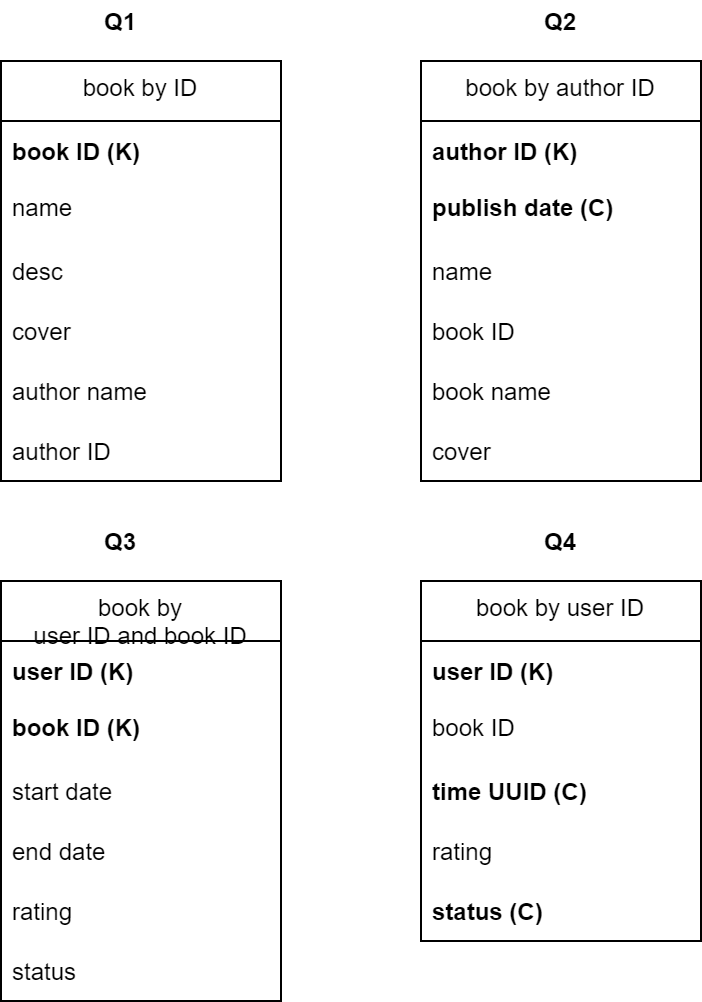

The diagram above was exported from draw.io. Its source (the exported page's mxGraphModel, read from the mxfile embedded in the PNG):
<mxGraphModel dx="1422" dy="794" grid="1" gridSize="10" guides="1" tooltips="1" connect="1" arrows="1" fold="1" page="1" pageScale="1" pageWidth="850" pageHeight="1100" math="0" shadow="0">
  <root>
    <mxCell id="0" />
    <mxCell id="1" parent="0" />
    <mxCell id="Oh6b5_lSHRgo19IVI7Hv-1" value="book by ID" style="swimlane;fontStyle=0;childLayout=stackLayout;horizontal=1;startSize=30;horizontalStack=0;resizeParent=1;resizeParentMax=0;resizeLast=0;collapsible=1;marginBottom=0;direction=east;align=center;verticalAlign=top;" vertex="1" parent="1">
      <mxGeometry x="180" y="250" width="140" height="210" as="geometry" />
    </mxCell>
    <mxCell id="Oh6b5_lSHRgo19IVI7Hv-2" value="book ID (K)" style="text;strokeColor=none;fillColor=none;align=left;verticalAlign=middle;spacingLeft=4;spacingRight=4;overflow=hidden;points=[[0,0.5],[1,0.5]];portConstraint=eastwest;rotatable=0;fontStyle=1;fontSize=12;" vertex="1" parent="Oh6b5_lSHRgo19IVI7Hv-1">
      <mxGeometry y="30" width="140" height="30" as="geometry" />
    </mxCell>
    <mxCell id="Oh6b5_lSHRgo19IVI7Hv-3" value="name" style="text;strokeColor=none;fillColor=none;align=left;verticalAlign=top;spacingLeft=4;spacingRight=4;overflow=hidden;points=[[0,0.5],[1,0.5]];portConstraint=eastwest;rotatable=0;" vertex="1" parent="Oh6b5_lSHRgo19IVI7Hv-1">
      <mxGeometry y="60" width="140" height="30" as="geometry" />
    </mxCell>
    <mxCell id="Oh6b5_lSHRgo19IVI7Hv-4" value="desc" style="text;strokeColor=none;fillColor=none;align=left;verticalAlign=middle;spacingLeft=4;spacingRight=4;overflow=hidden;points=[[0,0.5],[1,0.5]];portConstraint=eastwest;rotatable=0;" vertex="1" parent="Oh6b5_lSHRgo19IVI7Hv-1">
      <mxGeometry y="90" width="140" height="30" as="geometry" />
    </mxCell>
    <mxCell id="Oh6b5_lSHRgo19IVI7Hv-7" value="cover" style="text;strokeColor=none;fillColor=none;align=left;verticalAlign=middle;spacingLeft=4;spacingRight=4;overflow=hidden;points=[[0,0.5],[1,0.5]];portConstraint=eastwest;rotatable=0;" vertex="1" parent="Oh6b5_lSHRgo19IVI7Hv-1">
      <mxGeometry y="120" width="140" height="30" as="geometry" />
    </mxCell>
    <mxCell id="Oh6b5_lSHRgo19IVI7Hv-9" value="author name" style="text;strokeColor=none;fillColor=none;align=left;verticalAlign=middle;spacingLeft=4;spacingRight=4;overflow=hidden;points=[[0,0.5],[1,0.5]];portConstraint=eastwest;rotatable=0;" vertex="1" parent="Oh6b5_lSHRgo19IVI7Hv-1">
      <mxGeometry y="150" width="140" height="30" as="geometry" />
    </mxCell>
    <mxCell id="Oh6b5_lSHRgo19IVI7Hv-8" value="author ID" style="text;strokeColor=none;fillColor=none;align=left;verticalAlign=middle;spacingLeft=4;spacingRight=4;overflow=hidden;points=[[0,0.5],[1,0.5]];portConstraint=eastwest;rotatable=0;" vertex="1" parent="Oh6b5_lSHRgo19IVI7Hv-1">
      <mxGeometry y="180" width="140" height="30" as="geometry" />
    </mxCell>
    <mxCell id="Oh6b5_lSHRgo19IVI7Hv-10" value="book by author ID" style="swimlane;fontStyle=0;childLayout=stackLayout;horizontal=1;startSize=30;horizontalStack=0;resizeParent=1;resizeParentMax=0;resizeLast=0;collapsible=1;marginBottom=0;direction=east;align=center;verticalAlign=top;" vertex="1" parent="1">
      <mxGeometry x="390" y="250" width="140" height="210" as="geometry" />
    </mxCell>
    <mxCell id="Oh6b5_lSHRgo19IVI7Hv-11" value="author ID (K)" style="text;strokeColor=none;fillColor=none;align=left;verticalAlign=middle;spacingLeft=4;spacingRight=4;overflow=hidden;points=[[0,0.5],[1,0.5]];portConstraint=eastwest;rotatable=0;fontStyle=1;fontSize=12;" vertex="1" parent="Oh6b5_lSHRgo19IVI7Hv-10">
      <mxGeometry y="30" width="140" height="30" as="geometry" />
    </mxCell>
    <mxCell id="Oh6b5_lSHRgo19IVI7Hv-12" value="publish date (C) " style="text;strokeColor=none;fillColor=none;align=left;verticalAlign=top;spacingLeft=4;spacingRight=4;overflow=hidden;points=[[0,0.5],[1,0.5]];portConstraint=eastwest;rotatable=0;fontStyle=1" vertex="1" parent="Oh6b5_lSHRgo19IVI7Hv-10">
      <mxGeometry y="60" width="140" height="30" as="geometry" />
    </mxCell>
    <mxCell id="Oh6b5_lSHRgo19IVI7Hv-13" value="name" style="text;strokeColor=none;fillColor=none;align=left;verticalAlign=middle;spacingLeft=4;spacingRight=4;overflow=hidden;points=[[0,0.5],[1,0.5]];portConstraint=eastwest;rotatable=0;" vertex="1" parent="Oh6b5_lSHRgo19IVI7Hv-10">
      <mxGeometry y="90" width="140" height="30" as="geometry" />
    </mxCell>
    <mxCell id="Oh6b5_lSHRgo19IVI7Hv-14" value="book ID" style="text;strokeColor=none;fillColor=none;align=left;verticalAlign=middle;spacingLeft=4;spacingRight=4;overflow=hidden;points=[[0,0.5],[1,0.5]];portConstraint=eastwest;rotatable=0;" vertex="1" parent="Oh6b5_lSHRgo19IVI7Hv-10">
      <mxGeometry y="120" width="140" height="30" as="geometry" />
    </mxCell>
    <mxCell id="Oh6b5_lSHRgo19IVI7Hv-15" value="book name" style="text;strokeColor=none;fillColor=none;align=left;verticalAlign=middle;spacingLeft=4;spacingRight=4;overflow=hidden;points=[[0,0.5],[1,0.5]];portConstraint=eastwest;rotatable=0;" vertex="1" parent="Oh6b5_lSHRgo19IVI7Hv-10">
      <mxGeometry y="150" width="140" height="30" as="geometry" />
    </mxCell>
    <mxCell id="Oh6b5_lSHRgo19IVI7Hv-16" value="cover" style="text;strokeColor=none;fillColor=none;align=left;verticalAlign=middle;spacingLeft=4;spacingRight=4;overflow=hidden;points=[[0,0.5],[1,0.5]];portConstraint=eastwest;rotatable=0;" vertex="1" parent="Oh6b5_lSHRgo19IVI7Hv-10">
      <mxGeometry y="180" width="140" height="30" as="geometry" />
    </mxCell>
    <mxCell id="Oh6b5_lSHRgo19IVI7Hv-18" value="book by &#10;user ID and book ID" style="swimlane;fontStyle=0;childLayout=stackLayout;horizontal=1;startSize=30;horizontalStack=0;resizeParent=1;resizeParentMax=0;resizeLast=0;collapsible=1;marginBottom=0;direction=east;align=center;verticalAlign=top;" vertex="1" parent="1">
      <mxGeometry x="180" y="510" width="140" height="210" as="geometry" />
    </mxCell>
    <mxCell id="Oh6b5_lSHRgo19IVI7Hv-19" value="user ID (K)" style="text;strokeColor=none;fillColor=none;align=left;verticalAlign=middle;spacingLeft=4;spacingRight=4;overflow=hidden;points=[[0,0.5],[1,0.5]];portConstraint=eastwest;rotatable=0;fontStyle=1;fontSize=12;" vertex="1" parent="Oh6b5_lSHRgo19IVI7Hv-18">
      <mxGeometry y="30" width="140" height="30" as="geometry" />
    </mxCell>
    <mxCell id="Oh6b5_lSHRgo19IVI7Hv-20" value="book ID (K)" style="text;strokeColor=none;fillColor=none;align=left;verticalAlign=top;spacingLeft=4;spacingRight=4;overflow=hidden;points=[[0,0.5],[1,0.5]];portConstraint=eastwest;rotatable=0;fontStyle=1" vertex="1" parent="Oh6b5_lSHRgo19IVI7Hv-18">
      <mxGeometry y="60" width="140" height="30" as="geometry" />
    </mxCell>
    <mxCell id="Oh6b5_lSHRgo19IVI7Hv-21" value="start date" style="text;strokeColor=none;fillColor=none;align=left;verticalAlign=middle;spacingLeft=4;spacingRight=4;overflow=hidden;points=[[0,0.5],[1,0.5]];portConstraint=eastwest;rotatable=0;" vertex="1" parent="Oh6b5_lSHRgo19IVI7Hv-18">
      <mxGeometry y="90" width="140" height="30" as="geometry" />
    </mxCell>
    <mxCell id="Oh6b5_lSHRgo19IVI7Hv-22" value="end date" style="text;strokeColor=none;fillColor=none;align=left;verticalAlign=middle;spacingLeft=4;spacingRight=4;overflow=hidden;points=[[0,0.5],[1,0.5]];portConstraint=eastwest;rotatable=0;" vertex="1" parent="Oh6b5_lSHRgo19IVI7Hv-18">
      <mxGeometry y="120" width="140" height="30" as="geometry" />
    </mxCell>
    <mxCell id="Oh6b5_lSHRgo19IVI7Hv-23" value="rating" style="text;strokeColor=none;fillColor=none;align=left;verticalAlign=middle;spacingLeft=4;spacingRight=4;overflow=hidden;points=[[0,0.5],[1,0.5]];portConstraint=eastwest;rotatable=0;" vertex="1" parent="Oh6b5_lSHRgo19IVI7Hv-18">
      <mxGeometry y="150" width="140" height="30" as="geometry" />
    </mxCell>
    <mxCell id="Oh6b5_lSHRgo19IVI7Hv-24" value="status" style="text;strokeColor=none;fillColor=none;align=left;verticalAlign=middle;spacingLeft=4;spacingRight=4;overflow=hidden;points=[[0,0.5],[1,0.5]];portConstraint=eastwest;rotatable=0;" vertex="1" parent="Oh6b5_lSHRgo19IVI7Hv-18">
      <mxGeometry y="180" width="140" height="30" as="geometry" />
    </mxCell>
    <mxCell id="Oh6b5_lSHRgo19IVI7Hv-25" value="book by user ID" style="swimlane;fontStyle=0;childLayout=stackLayout;horizontal=1;startSize=30;horizontalStack=0;resizeParent=1;resizeParentMax=0;resizeLast=0;collapsible=1;marginBottom=0;direction=east;align=center;verticalAlign=top;" vertex="1" parent="1">
      <mxGeometry x="390" y="510" width="140" height="180" as="geometry" />
    </mxCell>
    <mxCell id="Oh6b5_lSHRgo19IVI7Hv-26" value="user ID (K)" style="text;strokeColor=none;fillColor=none;align=left;verticalAlign=middle;spacingLeft=4;spacingRight=4;overflow=hidden;points=[[0,0.5],[1,0.5]];portConstraint=eastwest;rotatable=0;fontStyle=1;fontSize=12;" vertex="1" parent="Oh6b5_lSHRgo19IVI7Hv-25">
      <mxGeometry y="30" width="140" height="30" as="geometry" />
    </mxCell>
    <mxCell id="Oh6b5_lSHRgo19IVI7Hv-27" value="book ID" style="text;strokeColor=none;fillColor=none;align=left;verticalAlign=top;spacingLeft=4;spacingRight=4;overflow=hidden;points=[[0,0.5],[1,0.5]];portConstraint=eastwest;rotatable=0;fontStyle=0" vertex="1" parent="Oh6b5_lSHRgo19IVI7Hv-25">
      <mxGeometry y="60" width="140" height="30" as="geometry" />
    </mxCell>
    <mxCell id="Oh6b5_lSHRgo19IVI7Hv-32" value="time UUID (C)" style="text;strokeColor=none;fillColor=none;align=left;verticalAlign=middle;spacingLeft=4;spacingRight=4;overflow=hidden;points=[[0,0.5],[1,0.5]];portConstraint=eastwest;rotatable=0;fontSize=12;html=0;fontStyle=1" vertex="1" parent="Oh6b5_lSHRgo19IVI7Hv-25">
      <mxGeometry y="90" width="140" height="30" as="geometry" />
    </mxCell>
    <mxCell id="Oh6b5_lSHRgo19IVI7Hv-28" value="rating" style="text;strokeColor=none;fillColor=none;align=left;verticalAlign=middle;spacingLeft=4;spacingRight=4;overflow=hidden;points=[[0,0.5],[1,0.5]];portConstraint=eastwest;rotatable=0;" vertex="1" parent="Oh6b5_lSHRgo19IVI7Hv-25">
      <mxGeometry y="120" width="140" height="30" as="geometry" />
    </mxCell>
    <mxCell id="Oh6b5_lSHRgo19IVI7Hv-29" value="status (C)" style="text;strokeColor=none;fillColor=none;align=left;verticalAlign=middle;spacingLeft=4;spacingRight=4;overflow=hidden;points=[[0,0.5],[1,0.5]];portConstraint=eastwest;rotatable=0;fontStyle=1" vertex="1" parent="Oh6b5_lSHRgo19IVI7Hv-25">
      <mxGeometry y="150" width="140" height="30" as="geometry" />
    </mxCell>
    <mxCell id="Oh6b5_lSHRgo19IVI7Hv-33" value="Q1" style="text;html=1;strokeColor=none;fillColor=none;align=center;verticalAlign=middle;whiteSpace=wrap;rounded=0;fontSize=12;fontStyle=1" vertex="1" parent="1">
      <mxGeometry x="220" y="220" width="40" height="20" as="geometry" />
    </mxCell>
    <mxCell id="Oh6b5_lSHRgo19IVI7Hv-34" value="Q2" style="text;html=1;strokeColor=none;fillColor=none;align=center;verticalAlign=middle;whiteSpace=wrap;rounded=0;fontSize=12;fontStyle=1" vertex="1" parent="1">
      <mxGeometry x="440" y="220" width="40" height="20" as="geometry" />
    </mxCell>
    <mxCell id="Oh6b5_lSHRgo19IVI7Hv-36" value="Q3" style="text;html=1;strokeColor=none;fillColor=none;align=center;verticalAlign=middle;whiteSpace=wrap;rounded=0;fontSize=12;fontStyle=1" vertex="1" parent="1">
      <mxGeometry x="220" y="480" width="40" height="20" as="geometry" />
    </mxCell>
    <mxCell id="Oh6b5_lSHRgo19IVI7Hv-37" value="Q4" style="text;html=1;strokeColor=none;fillColor=none;align=center;verticalAlign=middle;whiteSpace=wrap;rounded=0;fontSize=12;fontStyle=1" vertex="1" parent="1">
      <mxGeometry x="440" y="480" width="40" height="20" as="geometry" />
    </mxCell>
  </root>
</mxGraphModel>